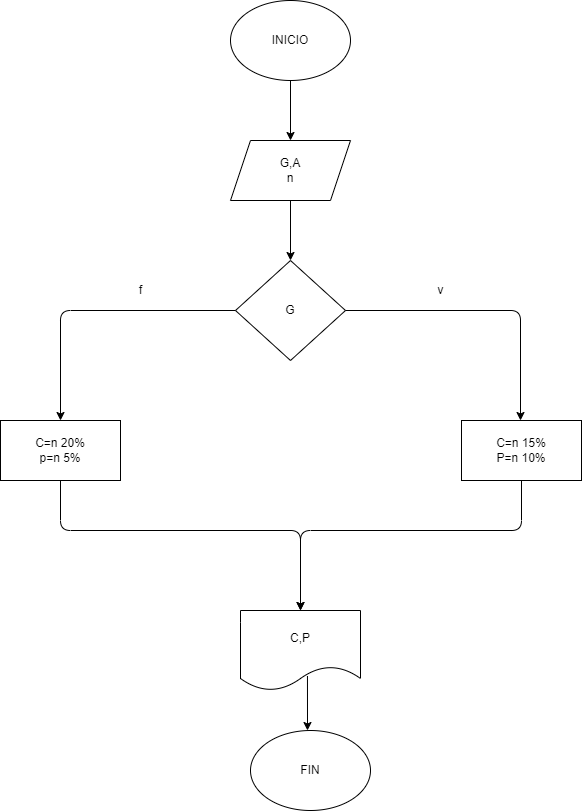

The diagram above was exported from draw.io. Its source (the exported page's mxGraphModel, read from the mxfile embedded in the PNG):
<mxGraphModel dx="448" dy="392" grid="1" gridSize="10" guides="1" tooltips="1" connect="1" arrows="1" fold="1" page="1" pageScale="1" pageWidth="827" pageHeight="1169" math="0" shadow="0">
  <root>
    <mxCell id="0" />
    <mxCell id="1" parent="0" />
    <mxCell id="2" value="INICIO" style="ellipse;whiteSpace=wrap;html=1;" vertex="1" parent="1">
      <mxGeometry x="230" y="20" width="120" height="80" as="geometry" />
    </mxCell>
    <mxCell id="3" value="" style="endArrow=classic;html=1;exitX=0.5;exitY=1;exitDx=0;exitDy=0;" edge="1" parent="1" source="2">
      <mxGeometry width="50" height="50" relative="1" as="geometry">
        <mxPoint x="250" y="270" as="sourcePoint" />
        <mxPoint x="290" y="160" as="targetPoint" />
      </mxGeometry>
    </mxCell>
    <mxCell id="4" value="G,A&lt;br&gt;n" style="shape=parallelogram;perimeter=parallelogramPerimeter;whiteSpace=wrap;html=1;fixedSize=1;" vertex="1" parent="1">
      <mxGeometry x="230" y="160" width="120" height="60" as="geometry" />
    </mxCell>
    <mxCell id="5" value="" style="endArrow=classic;html=1;exitX=0.5;exitY=1;exitDx=0;exitDy=0;" edge="1" parent="1" source="4">
      <mxGeometry width="50" height="50" relative="1" as="geometry">
        <mxPoint x="250" y="370" as="sourcePoint" />
        <mxPoint x="290" y="280" as="targetPoint" />
      </mxGeometry>
    </mxCell>
    <mxCell id="6" value="G" style="rhombus;whiteSpace=wrap;html=1;" vertex="1" parent="1">
      <mxGeometry x="235" y="280" width="110" height="100" as="geometry" />
    </mxCell>
    <mxCell id="7" value="" style="endArrow=classic;html=1;" edge="1" parent="1" source="6">
      <mxGeometry width="50" height="50" relative="1" as="geometry">
        <mxPoint x="350" y="330" as="sourcePoint" />
        <mxPoint x="520" y="440" as="targetPoint" />
        <Array as="points">
          <mxPoint x="520" y="330" />
        </Array>
      </mxGeometry>
    </mxCell>
    <mxCell id="8" value="C=n 15%&lt;br&gt;P=n 10%" style="rounded=0;whiteSpace=wrap;html=1;" vertex="1" parent="1">
      <mxGeometry x="461" y="440" width="120" height="60" as="geometry" />
    </mxCell>
    <mxCell id="9" value="v" style="text;html=1;align=center;verticalAlign=middle;resizable=0;points=[];autosize=1;strokeColor=none;fillColor=none;" vertex="1" parent="1">
      <mxGeometry x="430" y="300" width="20" height="20" as="geometry" />
    </mxCell>
    <mxCell id="10" value="" style="endArrow=classic;html=1;exitX=0;exitY=0.5;exitDx=0;exitDy=0;" edge="1" parent="1" source="6" target="11">
      <mxGeometry width="50" height="50" relative="1" as="geometry">
        <mxPoint x="190" y="360" as="sourcePoint" />
        <mxPoint x="60" y="440" as="targetPoint" />
        <Array as="points">
          <mxPoint x="60" y="330" />
        </Array>
      </mxGeometry>
    </mxCell>
    <mxCell id="11" value="C=n 20%&lt;br&gt;p=n 5%" style="rounded=0;whiteSpace=wrap;html=1;" vertex="1" parent="1">
      <mxGeometry x="5.684341886080802e-14" y="440" width="120" height="60" as="geometry" />
    </mxCell>
    <mxCell id="12" value="f" style="text;html=1;align=center;verticalAlign=middle;resizable=0;points=[];autosize=1;strokeColor=none;fillColor=none;" vertex="1" parent="1">
      <mxGeometry x="130" y="300" width="20" height="20" as="geometry" />
    </mxCell>
    <mxCell id="13" value="" style="endArrow=classic;html=1;exitX=0.5;exitY=1;exitDx=0;exitDy=0;" edge="1" parent="1" source="11">
      <mxGeometry width="50" height="50" relative="1" as="geometry">
        <mxPoint x="190" y="590" as="sourcePoint" />
        <mxPoint x="300" y="630" as="targetPoint" />
        <Array as="points">
          <mxPoint x="60" y="550" />
          <mxPoint x="300" y="550" />
        </Array>
      </mxGeometry>
    </mxCell>
    <mxCell id="14" value="" style="endArrow=classic;html=1;exitX=0.5;exitY=1;exitDx=0;exitDy=0;" edge="1" parent="1" source="8">
      <mxGeometry width="50" height="50" relative="1" as="geometry">
        <mxPoint x="380" y="520" as="sourcePoint" />
        <mxPoint x="300" y="630" as="targetPoint" />
        <Array as="points">
          <mxPoint x="521" y="550" />
          <mxPoint x="300" y="550" />
        </Array>
      </mxGeometry>
    </mxCell>
    <mxCell id="15" value="C,P" style="shape=document;whiteSpace=wrap;html=1;boundedLbl=1;" vertex="1" parent="1">
      <mxGeometry x="240" y="630" width="120" height="80" as="geometry" />
    </mxCell>
    <mxCell id="16" value="" style="endArrow=classic;html=1;exitX=0.558;exitY=0.819;exitDx=0;exitDy=0;exitPerimeter=0;" edge="1" parent="1" source="15">
      <mxGeometry width="50" height="50" relative="1" as="geometry">
        <mxPoint x="300" y="770" as="sourcePoint" />
        <mxPoint x="307" y="750" as="targetPoint" />
      </mxGeometry>
    </mxCell>
    <mxCell id="17" value="FIN" style="ellipse;whiteSpace=wrap;html=1;" vertex="1" parent="1">
      <mxGeometry x="250" y="750" width="120" height="80" as="geometry" />
    </mxCell>
  </root>
</mxGraphModel>